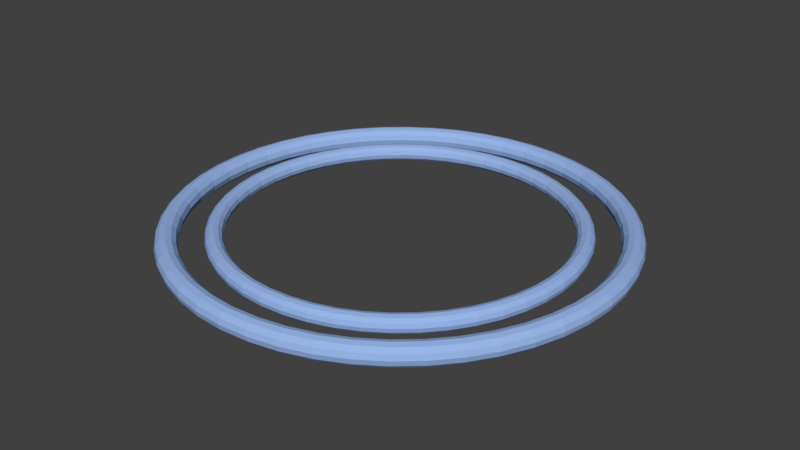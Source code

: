 # Source: SplashRing.blend  (saved by Blender 2.79.0; exported with 4.5.12 LTS)
import bpy
from mathutils import Matrix  # noqa: F401  (used for matrix-valued properties, if any)

bpy.ops.wm.read_factory_settings(use_empty=True)
scene = bpy.context.scene
scene.name = 'Scene'

# ---- collections
col_collection_1 = bpy.data.collections.new('Collection 1'); scene.collection.children.link(col_collection_1)

# ---- materials (node trees are filled in below, after node groups)
mat_material_001 = bpy.data.materials.new('Material.001')
mat_material_001.alpha_threshold = 0.0
mat_material_001.use_transparent_shadow = False
mat_material_001.diffuse_color = (0.3141, 0.4651, 0.8, 1.0)
mat_material_001.roughness = 0.5
mat_material_001.specular_intensity = 0.0

# ---- material node trees

# ---- world
world_world = bpy.data.worlds.new('World'); scene.world = world_world
world_world.color = (0.05088, 0.05088, 0.05088)
world_world.use_sun_shadow = False
world_world.sun_shadow_jitter_overblur = 0.0
world_world.cycles.sampling_method = 'MANUAL'

# ---- meshes
me_torus_002 = bpy.data.meshes.new('Torus.002')
me_torus_002.from_pydata([(2.1, 0.0, 0.0), (2.087, 0.0, 0.05), (2.05, 0.0, 0.0866), (2.0, 0.0, 0.1), (1.95, 0.0, 0.0866), (1.913, 0.0, 0.05), (1.9, 0.0, 1.225e-17), (1.913, 0.0, -0.05), (1.95, 0.0, -0.0866), (2.0, 0.0, -0.1), (2.05, 0.0, -0.0866), (2.087, 0.0, -0.05), (2.082, 0.2741, 0.0), (2.069, 0.2724, 0.05), (2.032, 0.2676, 0.0866), (1.983, 0.2611, 0.1), (1.933, 0.2545, 0.0866), (1.897, 0.2497, 0.05), (1.884, 0.248, 1.225e-17), (1.897, 0.2497, -0.05), (1.933, 0.2545, -0.0866), (1.983, 0.2611, -0.1), (2.032, 0.2676, -0.0866), (2.069, 0.2724, -0.05), (2.028, 0.5435, 0.0), (2.016, 0.5401, 0.05), (1.98, 0.5306, 0.0866), (1.932, 0.5176, 0.1), (1.884, 0.5047, 0.0866), (1.848, 0.4952, 0.05), (1.835, 0.4918, 1.225e-17), (1.848, 0.4952, -0.05), (1.884, 0.5047, -0.0866), (1.932, 0.5176, -0.1), (1.98, 0.5306, -0.0866), (2.016, 0.5401, -0.05), (1.94, 0.8036, 0.0), (1.928, 0.7985, 0.05), (1.894, 0.7845, 0.0866), (1.848, 0.7654, 0.1), (1.802, 0.7462, 0.0866), (1.768, 0.7322, 0.05), (1.755, 0.7271, 1.225e-17), (1.768, 0.7322, -0.05), (1.802, 0.7462, -0.0866), (1.848, 0.7654, -0.1), (1.894, 0.7845, -0.0866), (1.928, 0.7985, -0.05), (1.819, 1.05, 0.0), (1.807, 1.043, 0.05), (1.775, 1.025, 0.0866), (1.732, 1.0, 0.1), (1.689, 0.975, 0.0866), (1.657, 0.9567, 0.05), (1.645, 0.95, 1.225e-17), (1.657, 0.9567, -0.05), (1.689, 0.975, -0.0866), (1.732, 1.0, -0.1), (1.775, 1.025, -0.0866), (1.807, 1.043, -0.05), (1.666, 1.278, 0.0), (1.655, 1.27, 0.05), (1.626, 1.248, 0.0866), (1.587, 1.218, 0.1), (1.547, 1.187, 0.0866), (1.518, 1.165, 0.05), (1.507, 1.157, 1.225e-17), (1.518, 1.165, -0.05), (1.547, 1.187, -0.0866), (1.587, 1.218, -0.1), (1.626, 1.248, -0.0866), (1.655, 1.27, -0.05), (1.485, 1.485, 0.0), (1.475, 1.475, 0.05), (1.45, 1.45, 0.0866), (1.414, 1.414, 0.1), (1.379, 1.379, 0.0866), (1.353, 1.353, 0.05), (1.344, 1.344, 1.225e-17), (1.353, 1.353, -0.05), (1.379, 1.379, -0.0866), (1.414, 1.414, -0.1), (1.45, 1.45, -0.0866), (1.475, 1.475, -0.05), (1.278, 1.666, 0.0), (1.27, 1.655, 0.05), (1.248, 1.626, 0.0866), (1.218, 1.587, 0.1), (1.187, 1.547, 0.0866), (1.165, 1.518, 0.05), (1.157, 1.507, 1.225e-17), (1.165, 1.518, -0.05), (1.187, 1.547, -0.0866), (1.218, 1.587, -0.1), (1.248, 1.626, -0.0866), (1.27, 1.655, -0.05), (1.05, 1.819, 0.0), (1.043, 1.807, 0.05), (1.025, 1.775, 0.0866), (1.0, 1.732, 0.1), (0.975, 1.689, 0.0866), (0.9567, 1.657, 0.05), (0.95, 1.645, 1.225e-17), (0.9567, 1.657, -0.05), (0.975, 1.689, -0.0866), (1.0, 1.732, -0.1), (1.025, 1.775, -0.0866), (1.043, 1.807, -0.05), (0.8036, 1.94, 0.0), (0.7985, 1.928, 0.05), (0.7845, 1.894, 0.0866), (0.7654, 1.848, 0.1), (0.7462, 1.802, 0.0866), (0.7322, 1.768, 0.05), (0.7271, 1.755, 1.225e-17), (0.7322, 1.768, -0.05), (0.7462, 1.802, -0.0866), (0.7654, 1.848, -0.1), (0.7845, 1.894, -0.0866), (0.7985, 1.928, -0.05), (0.5435, 2.028, 0.0), (0.5401, 2.016, 0.05), (0.5306, 1.98, 0.0866), (0.5176, 1.932, 0.1), (0.5047, 1.884, 0.0866), (0.4952, 1.848, 0.05), (0.4918, 1.835, 1.225e-17), (0.4952, 1.848, -0.05), (0.5047, 1.884, -0.0866), (0.5176, 1.932, -0.1), (0.5306, 1.98, -0.0866), (0.5401, 2.016, -0.05), (0.2741, 2.082, 0.0), (0.2724, 2.069, 0.05), (0.2676, 2.032, 0.0866), (0.2611, 1.983, 0.1), (0.2545, 1.933, 0.0866), (0.2497, 1.897, 0.05), (0.248, 1.884, 1.225e-17), (0.2497, 1.897, -0.05), (0.2545, 1.933, -0.0866), (0.2611, 1.983, -0.1), (0.2676, 2.032, -0.0866), (0.2724, 2.069, -0.05), (1.585e-07, 2.1, 0.0), (1.575e-07, 2.087, 0.05), (1.548e-07, 2.05, 0.0866), (1.51e-07, 2.0, 0.1), (1.472e-07, 1.95, 0.0866), (1.445e-07, 1.913, 0.05), (1.434e-07, 1.9, 1.225e-17), (1.445e-07, 1.913, -0.05), (1.472e-07, 1.95, -0.0866), (1.51e-07, 2.0, -0.1), (1.548e-07, 2.05, -0.0866), (1.575e-07, 2.087, -0.05), (-0.2741, 2.082, 0.0), (-0.2724, 2.069, 0.05), (-0.2676, 2.032, 0.0866), (-0.2611, 1.983, 0.1), (-0.2545, 1.933, 0.0866), (-0.2497, 1.897, 0.05), (-0.248, 1.884, 1.225e-17), (-0.2497, 1.897, -0.05), (-0.2545, 1.933, -0.0866), (-0.2611, 1.983, -0.1), (-0.2676, 2.032, -0.0866), (-0.2724, 2.069, -0.05), (-0.5435, 2.028, 0.0), (-0.5401, 2.016, 0.05), (-0.5306, 1.98, 0.0866), (-0.5176, 1.932, 0.1), (-0.5047, 1.884, 0.0866), (-0.4952, 1.848, 0.05), (-0.4918, 1.835, 1.225e-17), (-0.4952, 1.848, -0.05), (-0.5047, 1.884, -0.0866), (-0.5176, 1.932, -0.1), (-0.5306, 1.98, -0.0866), (-0.5401, 2.016, -0.05), (-0.8036, 1.94, 0.0), (-0.7985, 1.928, 0.05), (-0.7845, 1.894, 0.0866), (-0.7654, 1.848, 0.1), (-0.7462, 1.802, 0.0866), (-0.7322, 1.768, 0.05), (-0.7271, 1.755, 1.225e-17), (-0.7322, 1.768, -0.05), (-0.7462, 1.802, -0.0866), (-0.7654, 1.848, -0.1), (-0.7845, 1.894, -0.0866), (-0.7985, 1.928, -0.05), (-1.05, 1.819, 0.0), (-1.043, 1.807, 0.05), (-1.025, 1.775, 0.0866), (-1.0, 1.732, 0.1), (-0.975, 1.689, 0.0866), (-0.9567, 1.657, 0.05), (-0.95, 1.645, 1.225e-17), (-0.9567, 1.657, -0.05), (-0.975, 1.689, -0.0866), (-1.0, 1.732, -0.1), (-1.025, 1.775, -0.0866), (-1.043, 1.807, -0.05), (-1.278, 1.666, 0.0), (-1.27, 1.655, 0.05), (-1.248, 1.626, 0.0866), (-1.218, 1.587, 0.1), (-1.187, 1.547, 0.0866), (-1.165, 1.518, 0.05), (-1.157, 1.507, 1.225e-17), (-1.165, 1.518, -0.05), (-1.187, 1.547, -0.0866), (-1.218, 1.587, -0.1), (-1.248, 1.626, -0.0866), (-1.27, 1.655, -0.05), (-1.485, 1.485, 0.0), (-1.475, 1.475, 0.05), (-1.45, 1.45, 0.0866), (-1.414, 1.414, 0.1), (-1.379, 1.379, 0.0866), (-1.353, 1.353, 0.05), (-1.344, 1.344, 1.225e-17), (-1.353, 1.353, -0.05), (-1.379, 1.379, -0.0866), (-1.414, 1.414, -0.1), (-1.45, 1.45, -0.0866), (-1.475, 1.475, -0.05), (-1.666, 1.278, 0.0), (-1.655, 1.27, 0.05), (-1.626, 1.248, 0.0866), (-1.587, 1.218, 0.1), (-1.547, 1.187, 0.0866), (-1.518, 1.165, 0.05), (-1.507, 1.157, 1.225e-17), (-1.518, 1.165, -0.05), (-1.547, 1.187, -0.0866), (-1.587, 1.218, -0.1), (-1.626, 1.248, -0.0866), (-1.655, 1.27, -0.05), (-1.819, 1.05, 0.0), (-1.807, 1.043, 0.05), (-1.775, 1.025, 0.0866), (-1.732, 1.0, 0.1), (-1.689, 0.975, 0.0866), (-1.657, 0.9567, 0.05), (-1.645, 0.95, 1.225e-17), (-1.657, 0.9567, -0.05), (-1.689, 0.975, -0.0866), (-1.732, 1.0, -0.1), (-1.775, 1.025, -0.0866), (-1.807, 1.043, -0.05), (-1.94, 0.8036, 0.0), (-1.928, 0.7985, 0.05), (-1.894, 0.7845, 0.0866), (-1.848, 0.7654, 0.1), (-1.802, 0.7462, 0.0866), (-1.768, 0.7322, 0.05), (-1.755, 0.7271, 1.225e-17), (-1.768, 0.7322, -0.05), (-1.802, 0.7462, -0.0866), (-1.848, 0.7654, -0.1), (-1.894, 0.7845, -0.0866), (-1.928, 0.7985, -0.05), (-2.028, 0.5435, 0.0), (-2.016, 0.5401, 0.05), (-1.98, 0.5306, 0.0866), (-1.932, 0.5176, 0.1), (-1.884, 0.5047, 0.0866), (-1.848, 0.4952, 0.05), (-1.835, 0.4918, 1.225e-17), (-1.848, 0.4952, -0.05), (-1.884, 0.5047, -0.0866), (-1.932, 0.5176, -0.1), (-1.98, 0.5306, -0.0866), (-2.016, 0.5401, -0.05), (-2.082, 0.2741, 0.0), (-2.069, 0.2724, 0.05), (-2.032, 0.2676, 0.0866), (-1.983, 0.2611, 0.1), (-1.933, 0.2545, 0.0866), (-1.897, 0.2497, 0.05), (-1.884, 0.248, 1.225e-17), (-1.897, 0.2497, -0.05), (-1.933, 0.2545, -0.0866), (-1.983, 0.2611, -0.1), (-2.032, 0.2676, -0.0866), (-2.069, 0.2724, -0.05), (-2.1, 1.836e-07, 0.0), (-2.087, 1.824e-07, 0.05), (-2.05, 1.792e-07, 0.0866), (-2.0, 1.748e-07, 0.1), (-1.95, 1.705e-07, 0.0866), (-1.913, 1.673e-07, 0.05), (-1.9, 1.661e-07, 1.225e-17), (-1.913, 1.673e-07, -0.05), (-1.95, 1.705e-07, -0.0866), (-2.0, 1.748e-07, -0.1), (-2.05, 1.792e-07, -0.0866), (-2.087, 1.824e-07, -0.05), (-2.082, -0.2741, 0.0), (-2.069, -0.2724, 0.05), (-2.032, -0.2676, 0.0866), (-1.983, -0.2611, 0.1), (-1.933, -0.2545, 0.0866), (-1.897, -0.2497, 0.05), (-1.884, -0.248, 1.225e-17), (-1.897, -0.2497, -0.05), (-1.933, -0.2545, -0.0866), (-1.983, -0.2611, -0.1), (-2.032, -0.2676, -0.0866), (-2.069, -0.2724, -0.05), (-2.028, -0.5435, 0.0), (-2.016, -0.5401, 0.05), (-1.98, -0.5306, 0.0866), (-1.932, -0.5176, 0.1), (-1.884, -0.5047, 0.0866), (-1.848, -0.4952, 0.05), (-1.835, -0.4918, 1.225e-17), (-1.848, -0.4952, -0.05), (-1.884, -0.5047, -0.0866), (-1.932, -0.5176, -0.1), (-1.98, -0.5306, -0.0866), (-2.016, -0.5401, -0.05), (-1.94, -0.8036, 0.0), (-1.928, -0.7985, 0.05), (-1.894, -0.7845, 0.0866), (-1.848, -0.7654, 0.1), (-1.802, -0.7462, 0.0866), (-1.768, -0.7322, 0.05), (-1.755, -0.7271, 1.225e-17), (-1.768, -0.7322, -0.05), (-1.802, -0.7462, -0.0866), (-1.848, -0.7654, -0.1), (-1.894, -0.7845, -0.0866), (-1.928, -0.7985, -0.05), (-1.819, -1.05, 0.0), (-1.807, -1.043, 0.05), (-1.775, -1.025, 0.0866), (-1.732, -1.0, 0.1), (-1.689, -0.975, 0.0866), (-1.657, -0.9567, 0.05), (-1.645, -0.95, 1.225e-17), (-1.657, -0.9567, -0.05), (-1.689, -0.975, -0.0866), (-1.732, -1.0, -0.1), (-1.775, -1.025, -0.0866), (-1.807, -1.043, -0.05), (-1.666, -1.278, 0.0), (-1.655, -1.27, 0.05), (-1.626, -1.248, 0.0866), (-1.587, -1.218, 0.1), (-1.547, -1.187, 0.0866), (-1.518, -1.165, 0.05), (-1.507, -1.157, 1.225e-17), (-1.518, -1.165, -0.05), (-1.547, -1.187, -0.0866), (-1.587, -1.218, -0.1), (-1.626, -1.248, -0.0866), (-1.655, -1.27, -0.05), (-1.485, -1.485, 0.0), (-1.475, -1.475, 0.05), (-1.45, -1.45, 0.0866), (-1.414, -1.414, 0.1), (-1.379, -1.379, 0.0866), (-1.353, -1.353, 0.05), (-1.344, -1.344, 1.225e-17), (-1.353, -1.353, -0.05), (-1.379, -1.379, -0.0866), (-1.414, -1.414, -0.1), (-1.45, -1.45, -0.0866), (-1.475, -1.475, -0.05), (-1.278, -1.666, 0.0), (-1.27, -1.655, 0.05), (-1.248, -1.626, 0.0866), (-1.218, -1.587, 0.1), (-1.187, -1.547, 0.0866), (-1.165, -1.518, 0.05), (-1.157, -1.507, 1.225e-17), (-1.165, -1.518, -0.05), (-1.187, -1.547, -0.0866), (-1.218, -1.587, -0.1), (-1.248, -1.626, -0.0866), (-1.27, -1.655, -0.05), (-1.05, -1.819, 0.0), (-1.043, -1.807, 0.05), (-1.025, -1.775, 0.0866), (-1.0, -1.732, 0.1), (-0.975, -1.689, 0.0866), (-0.9567, -1.657, 0.05), (-0.95, -1.645, 1.225e-17), (-0.9567, -1.657, -0.05), (-0.975, -1.689, -0.0866), (-1.0, -1.732, -0.1), (-1.025, -1.775, -0.0866), (-1.043, -1.807, -0.05), (-0.8036, -1.94, 0.0), (-0.7985, -1.928, 0.05), (-0.7845, -1.894, 0.0866), (-0.7654, -1.848, 0.1), (-0.7462, -1.802, 0.0866), (-0.7322, -1.768, 0.05), (-0.7271, -1.755, 1.225e-17), (-0.7322, -1.768, -0.05), (-0.7462, -1.802, -0.0866), (-0.7654, -1.848, -0.1), (-0.7845, -1.894, -0.0866), (-0.7985, -1.928, -0.05), (-0.5435, -2.028, 0.0), (-0.5401, -2.016, 0.05), (-0.5306, -1.98, 0.0866), (-0.5176, -1.932, 0.1), (-0.5047, -1.884, 0.0866), (-0.4952, -1.848, 0.05), (-0.4918, -1.835, 1.225e-17), (-0.4952, -1.848, -0.05), (-0.5047, -1.884, -0.0866), (-0.5176, -1.932, -0.1), (-0.5306, -1.98, -0.0866), (-0.5401, -2.016, -0.05), (-0.2741, -2.082, 0.0), (-0.2724, -2.069, 0.05), (-0.2676, -2.032, 0.0866), (-0.2611, -1.983, 0.1), (-0.2545, -1.933, 0.0866), (-0.2497, -1.897, 0.05), (-0.248, -1.884, 1.225e-17), (-0.2497, -1.897, -0.05), (-0.2545, -1.933, -0.0866), (-0.2611, -1.983, -0.1), (-0.2676, -2.032, -0.0866), (-0.2724, -2.069, -0.05), (1.585e-07, -2.1, 0.0), (1.575e-07, -2.087, 0.05), (1.548e-07, -2.05, 0.0866), (1.51e-07, -2.0, 0.1), (1.472e-07, -1.95, 0.0866), (1.445e-07, -1.913, 0.05), (1.434e-07, -1.9, 1.225e-17), (1.445e-07, -1.913, -0.05), (1.472e-07, -1.95, -0.0866), (1.51e-07, -2.0, -0.1), (1.548e-07, -2.05, -0.0866), (1.575e-07, -2.087, -0.05), (0.2741, -2.082, 0.0), (0.2724, -2.069, 0.05), (0.2676, -2.032, 0.0866), (0.2611, -1.983, 0.1), (0.2545, -1.933, 0.0866), (0.2497, -1.897, 0.05), (0.248, -1.884, 1.225e-17), (0.2497, -1.897, -0.05), (0.2545, -1.933, -0.0866), (0.2611, -1.983, -0.1), (0.2676, -2.032, -0.0866), (0.2724, -2.069, -0.05), (0.5435, -2.028, 0.0), (0.5401, -2.016, 0.05), (0.5306, -1.98, 0.0866), (0.5176, -1.932, 0.1), (0.5047, -1.884, 0.0866), (0.4952, -1.848, 0.05), (0.4918, -1.835, 1.225e-17), (0.4952, -1.848, -0.05), (0.5047, -1.884, -0.0866), (0.5176, -1.932, -0.1), (0.5306, -1.98, -0.0866), (0.5401, -2.016, -0.05), (0.8036, -1.94, 0.0), (0.7985, -1.928, 0.05), (0.7845, -1.894, 0.0866), (0.7654, -1.848, 0.1), (0.7462, -1.802, 0.0866), (0.7322, -1.768, 0.05), (0.7271, -1.755, 1.225e-17), (0.7322, -1.768, -0.05), (0.7462, -1.802, -0.0866), (0.7654, -1.848, -0.1), (0.7845, -1.894, -0.0866), (0.7985, -1.928, -0.05), (1.05, -1.819, 0.0), (1.043, -1.807, 0.05), (1.025, -1.775, 0.0866), (1.0, -1.732, 0.1), (0.975, -1.689, 0.0866), (0.9567, -1.657, 0.05), (0.95, -1.645, 1.225e-17), (0.9567, -1.657, -0.05), (0.975, -1.689, -0.0866), (1.0, -1.732, -0.1), (1.025, -1.775, -0.0866), (1.043, -1.807, -0.05), (1.278, -1.666, 0.0), (1.27, -1.655, 0.05), (1.248, -1.626, 0.0866), (1.218, -1.587, 0.1), (1.187, -1.547, 0.0866), (1.165, -1.518, 0.05), (1.157, -1.507, 1.225e-17), (1.165, -1.518, -0.05), (1.187, -1.547, -0.0866), (1.218, -1.587, -0.1), (1.248, -1.626, -0.0866), (1.27, -1.655, -0.05), (1.485, -1.485, 0.0), (1.475, -1.475, 0.05), (1.45, -1.45, 0.0866), (1.414, -1.414, 0.1), (1.379, -1.379, 0.0866), (1.353, -1.353, 0.05), (1.344, -1.344, 1.225e-17), (1.353, -1.353, -0.05), (1.379, -1.379, -0.0866), (1.414, -1.414, -0.1), (1.45, -1.45, -0.0866), (1.475, -1.475, -0.05), (1.666, -1.278, 0.0), (1.655, -1.27, 0.05), (1.626, -1.248, 0.0866), (1.587, -1.218, 0.1), (1.547, -1.187, 0.0866), (1.518, -1.165, 0.05), (1.507, -1.157, 1.225e-17), (1.518, -1.165, -0.05), (1.547, -1.187, -0.0866), (1.587, -1.218, -0.1), (1.626, -1.248, -0.0866), (1.655, -1.27, -0.05), (1.819, -1.05, 0.0), (1.807, -1.043, 0.05), (1.775, -1.025, 0.0866), (1.732, -1.0, 0.1), (1.689, -0.975, 0.0866), (1.657, -0.9567, 0.05), (1.645, -0.95, 1.225e-17), (1.657, -0.9567, -0.05), (1.689, -0.975, -0.0866), (1.732, -1.0, -0.1), (1.775, -1.025, -0.0866), (1.807, -1.043, -0.05), (1.94, -0.8036, 0.0), (1.928, -0.7985, 0.05), (1.894, -0.7845, 0.0866), (1.848, -0.7654, 0.1), (1.802, -0.7462, 0.0866), (1.768, -0.7322, 0.05), (1.755, -0.7271, 1.225e-17), (1.768, -0.7322, -0.05), (1.802, -0.7462, -0.0866), (1.848, -0.7654, -0.1), (1.894, -0.7845, -0.0866), (1.928, -0.7985, -0.05), (2.028, -0.5435, 0.0), (2.016, -0.5401, 0.05), (1.98, -0.5306, 0.0866), (1.932, -0.5176, 0.1), (1.884, -0.5047, 0.0866), (1.848, -0.4952, 0.05), (1.835, -0.4918, 1.225e-17), (1.848, -0.4952, -0.05), (1.884, -0.5047, -0.0866), (1.932, -0.5176, -0.1), (1.98, -0.5306, -0.0866), (2.016, -0.5401, -0.05), (2.082, -0.2741, 0.0), (2.069, -0.2724, 0.05), (2.032, -0.2676, 0.0866), (1.983, -0.2611, 0.1), (1.933, -0.2545, 0.0866), (1.897, -0.2497, 0.05), (1.884, -0.248, 1.225e-17), (1.897, -0.2497, -0.05), (1.933, -0.2545, -0.0866), (1.983, -0.2611, -0.1), (2.032, -0.2676, -0.0866), (2.069, -0.2724, -0.05)], [], [(0, 12, 13, 1), (1, 13, 14, 2), (2, 14, 15, 3), (3, 15, 16, 4), (4, 16, 17, 5), (5, 17, 18, 6), (6, 18, 19, 7), (7, 19, 20, 8), (8, 20, 21, 9), (9, 21, 22, 10), (10, 22, 23, 11), (11, 23, 12, 0), (12, 24, 25, 13), (13, 25, 26, 14), (14, 26, 27, 15), (15, 27, 28, 16), (16, 28, 29, 17), (17, 29, 30, 18), (18, 30, 31, 19), (19, 31, 32, 20), (20, 32, 33, 21), (21, 33, 34, 22), (22, 34, 35, 23), (23, 35, 24, 12), (24, 36, 37, 25), (25, 37, 38, 26), (26, 38, 39, 27), (27, 39, 40, 28), (28, 40, 41, 29), (29, 41, 42, 30), (30, 42, 43, 31), (31, 43, 44, 32), (32, 44, 45, 33), (33, 45, 46, 34), (34, 46, 47, 35), (35, 47, 36, 24), (36, 48, 49, 37), (37, 49, 50, 38), (38, 50, 51, 39), (39, 51, 52, 40), (40, 52, 53, 41), (41, 53, 54, 42), (42, 54, 55, 43), (43, 55, 56, 44), (44, 56, 57, 45), (45, 57, 58, 46), (46, 58, 59, 47), (47, 59, 48, 36), (48, 60, 61, 49), (49, 61, 62, 50), (50, 62, 63, 51), (51, 63, 64, 52), (52, 64, 65, 53), (53, 65, 66, 54), (54, 66, 67, 55), (55, 67, 68, 56), (56, 68, 69, 57), (57, 69, 70, 58), (58, 70, 71, 59), (59, 71, 60, 48), (60, 72, 73, 61), (61, 73, 74, 62), (62, 74, 75, 63), (63, 75, 76, 64), (64, 76, 77, 65), (65, 77, 78, 66), (66, 78, 79, 67), (67, 79, 80, 68), (68, 80, 81, 69), (69, 81, 82, 70), (70, 82, 83, 71), (71, 83, 72, 60), (72, 84, 85, 73), (73, 85, 86, 74), (74, 86, 87, 75), (75, 87, 88, 76), (76, 88, 89, 77), (77, 89, 90, 78), (78, 90, 91, 79), (79, 91, 92, 80), (80, 92, 93, 81), (81, 93, 94, 82), (82, 94, 95, 83), (83, 95, 84, 72), (84, 96, 97, 85), (85, 97, 98, 86), (86, 98, 99, 87), (87, 99, 100, 88), (88, 100, 101, 89), (89, 101, 102, 90), (90, 102, 103, 91), (91, 103, 104, 92), (92, 104, 105, 93), (93, 105, 106, 94), (94, 106, 107, 95), (95, 107, 96, 84), (96, 108, 109, 97), (97, 109, 110, 98), (98, 110, 111, 99), (99, 111, 112, 100), (100, 112, 113, 101), (101, 113, 114, 102), (102, 114, 115, 103), (103, 115, 116, 104), (104, 116, 117, 105), (105, 117, 118, 106), (106, 118, 119, 107), (107, 119, 108, 96), (108, 120, 121, 109), (109, 121, 122, 110), (110, 122, 123, 111), (111, 123, 124, 112), (112, 124, 125, 113), (113, 125, 126, 114), (114, 126, 127, 115), (115, 127, 128, 116), (116, 128, 129, 117), (117, 129, 130, 118), (118, 130, 131, 119), (119, 131, 120, 108), (120, 132, 133, 121), (121, 133, 134, 122), (122, 134, 135, 123), (123, 135, 136, 124), (124, 136, 137, 125), (125, 137, 138, 126), (126, 138, 139, 127), (127, 139, 140, 128), (128, 140, 141, 129), (129, 141, 142, 130), (130, 142, 143, 131), (131, 143, 132, 120), (132, 144, 145, 133), (133, 145, 146, 134), (134, 146, 147, 135), (135, 147, 148, 136), (136, 148, 149, 137), (137, 149, 150, 138), (138, 150, 151, 139), (139, 151, 152, 140), (140, 152, 153, 141), (141, 153, 154, 142), (142, 154, 155, 143), (143, 155, 144, 132), (144, 156, 157, 145), (145, 157, 158, 146), (146, 158, 159, 147), (147, 159, 160, 148), (148, 160, 161, 149), (149, 161, 162, 150), (150, 162, 163, 151), (151, 163, 164, 152), (152, 164, 165, 153), (153, 165, 166, 154), (154, 166, 167, 155), (155, 167, 156, 144), (156, 168, 169, 157), (157, 169, 170, 158), (158, 170, 171, 159), (159, 171, 172, 160), (160, 172, 173, 161), (161, 173, 174, 162), (162, 174, 175, 163), (163, 175, 176, 164), (164, 176, 177, 165), (165, 177, 178, 166), (166, 178, 179, 167), (167, 179, 168, 156), (168, 180, 181, 169), (169, 181, 182, 170), (170, 182, 183, 171), (171, 183, 184, 172), (172, 184, 185, 173), (173, 185, 186, 174), (174, 186, 187, 175), (175, 187, 188, 176), (176, 188, 189, 177), (177, 189, 190, 178), (178, 190, 191, 179), (179, 191, 180, 168), (180, 192, 193, 181), (181, 193, 194, 182), (182, 194, 195, 183), (183, 195, 196, 184), (184, 196, 197, 185), (185, 197, 198, 186), (186, 198, 199, 187), (187, 199, 200, 188), (188, 200, 201, 189), (189, 201, 202, 190), (190, 202, 203, 191), (191, 203, 192, 180), (192, 204, 205, 193), (193, 205, 206, 194), (194, 206, 207, 195), (195, 207, 208, 196), (196, 208, 209, 197), (197, 209, 210, 198), (198, 210, 211, 199), (199, 211, 212, 200), (200, 212, 213, 201), (201, 213, 214, 202), (202, 214, 215, 203), (203, 215, 204, 192), (204, 216, 217, 205), (205, 217, 218, 206), (206, 218, 219, 207), (207, 219, 220, 208), (208, 220, 221, 209), (209, 221, 222, 210), (210, 222, 223, 211), (211, 223, 224, 212), (212, 224, 225, 213), (213, 225, 226, 214), (214, 226, 227, 215), (215, 227, 216, 204), (216, 228, 229, 217), (217, 229, 230, 218), (218, 230, 231, 219), (219, 231, 232, 220), (220, 232, 233, 221), (221, 233, 234, 222), (222, 234, 235, 223), (223, 235, 236, 224), (224, 236, 237, 225), (225, 237, 238, 226), (226, 238, 239, 227), (227, 239, 228, 216), (228, 240, 241, 229), (229, 241, 242, 230), (230, 242, 243, 231), (231, 243, 244, 232), (232, 244, 245, 233), (233, 245, 246, 234), (234, 246, 247, 235), (235, 247, 248, 236), (236, 248, 249, 237), (237, 249, 250, 238), (238, 250, 251, 239), (239, 251, 240, 228), (240, 252, 253, 241), (241, 253, 254, 242), (242, 254, 255, 243), (243, 255, 256, 244), (244, 256, 257, 245), (245, 257, 258, 246), (246, 258, 259, 247), (247, 259, 260, 248), (248, 260, 261, 249), (249, 261, 262, 250), (250, 262, 263, 251), (251, 263, 252, 240), (252, 264, 265, 253), (253, 265, 266, 254), (254, 266, 267, 255), (255, 267, 268, 256), (256, 268, 269, 257), (257, 269, 270, 258), (258, 270, 271, 259), (259, 271, 272, 260), (260, 272, 273, 261), (261, 273, 274, 262), (262, 274, 275, 263), (263, 275, 264, 252), (264, 276, 277, 265), (265, 277, 278, 266), (266, 278, 279, 267), (267, 279, 280, 268), (268, 280, 281, 269), (269, 281, 282, 270), (270, 282, 283, 271), (271, 283, 284, 272), (272, 284, 285, 273), (273, 285, 286, 274), (274, 286, 287, 275), (275, 287, 276, 264), (276, 288, 289, 277), (277, 289, 290, 278), (278, 290, 291, 279), (279, 291, 292, 280), (280, 292, 293, 281), (281, 293, 294, 282), (282, 294, 295, 283), (283, 295, 296, 284), (284, 296, 297, 285), (285, 297, 298, 286), (286, 298, 299, 287), (287, 299, 288, 276), (288, 300, 301, 289), (289, 301, 302, 290), (290, 302, 303, 291), (291, 303, 304, 292), (292, 304, 305, 293), (293, 305, 306, 294), (294, 306, 307, 295), (295, 307, 308, 296), (296, 308, 309, 297), (297, 309, 310, 298), (298, 310, 311, 299), (299, 311, 300, 288), (300, 312, 313, 301), (301, 313, 314, 302), (302, 314, 315, 303), (303, 315, 316, 304), (304, 316, 317, 305), (305, 317, 318, 306), (306, 318, 319, 307), (307, 319, 320, 308), (308, 320, 321, 309), (309, 321, 322, 310), (310, 322, 323, 311), (311, 323, 312, 300), (312, 324, 325, 313), (313, 325, 326, 314), (314, 326, 327, 315), (315, 327, 328, 316), (316, 328, 329, 317), (317, 329, 330, 318), (318, 330, 331, 319), (319, 331, 332, 320), (320, 332, 333, 321), (321, 333, 334, 322), (322, 334, 335, 323), (323, 335, 324, 312), (324, 336, 337, 325), (325, 337, 338, 326), (326, 338, 339, 327), (327, 339, 340, 328), (328, 340, 341, 329), (329, 341, 342, 330), (330, 342, 343, 331), (331, 343, 344, 332), (332, 344, 345, 333), (333, 345, 346, 334), (334, 346, 347, 335), (335, 347, 336, 324), (336, 348, 349, 337), (337, 349, 350, 338), (338, 350, 351, 339), (339, 351, 352, 340), (340, 352, 353, 341), (341, 353, 354, 342), (342, 354, 355, 343), (343, 355, 356, 344), (344, 356, 357, 345), (345, 357, 358, 346), (346, 358, 359, 347), (347, 359, 348, 336), (348, 360, 361, 349), (349, 361, 362, 350), (350, 362, 363, 351), (351, 363, 364, 352), (352, 364, 365, 353), (353, 365, 366, 354), (354, 366, 367, 355), (355, 367, 368, 356), (356, 368, 369, 357), (357, 369, 370, 358), (358, 370, 371, 359), (359, 371, 360, 348), (360, 372, 373, 361), (361, 373, 374, 362), (362, 374, 375, 363), (363, 375, 376, 364), (364, 376, 377, 365), (365, 377, 378, 366), (366, 378, 379, 367), (367, 379, 380, 368), (368, 380, 381, 369), (369, 381, 382, 370), (370, 382, 383, 371), (371, 383, 372, 360), (372, 384, 385, 373), (373, 385, 386, 374), (374, 386, 387, 375), (375, 387, 388, 376), (376, 388, 389, 377), (377, 389, 390, 378), (378, 390, 391, 379), (379, 391, 392, 380), (380, 392, 393, 381), (381, 393, 394, 382), (382, 394, 395, 383), (383, 395, 384, 372), (384, 396, 397, 385), (385, 397, 398, 386), (386, 398, 399, 387), (387, 399, 400, 388), (388, 400, 401, 389), (389, 401, 402, 390), (390, 402, 403, 391), (391, 403, 404, 392), (392, 404, 405, 393), (393, 405, 406, 394), (394, 406, 407, 395), (395, 407, 396, 384), (396, 408, 409, 397), (397, 409, 410, 398), (398, 410, 411, 399), (399, 411, 412, 400), (400, 412, 413, 401), (401, 413, 414, 402), (402, 414, 415, 403), (403, 415, 416, 404), (404, 416, 417, 405), (405, 417, 418, 406), (406, 418, 419, 407), (407, 419, 408, 396), (408, 420, 421, 409), (409, 421, 422, 410), (410, 422, 423, 411), (411, 423, 424, 412), (412, 424, 425, 413), (413, 425, 426, 414), (414, 426, 427, 415), (415, 427, 428, 416), (416, 428, 429, 417), (417, 429, 430, 418), (418, 430, 431, 419), (419, 431, 420, 408), (420, 432, 433, 421), (421, 433, 434, 422), (422, 434, 435, 423), (423, 435, 436, 424), (424, 436, 437, 425), (425, 437, 438, 426), (426, 438, 439, 427), (427, 439, 440, 428), (428, 440, 441, 429), (429, 441, 442, 430), (430, 442, 443, 431), (431, 443, 432, 420), (432, 444, 445, 433), (433, 445, 446, 434), (434, 446, 447, 435), (435, 447, 448, 436), (436, 448, 449, 437), (437, 449, 450, 438), (438, 450, 451, 439), (439, 451, 452, 440), (440, 452, 453, 441), (441, 453, 454, 442), (442, 454, 455, 443), (443, 455, 444, 432), (444, 456, 457, 445), (445, 457, 458, 446), (446, 458, 459, 447), (447, 459, 460, 448), (448, 460, 461, 449), (449, 461, 462, 450), (450, 462, 463, 451), (451, 463, 464, 452), (452, 464, 465, 453), (453, 465, 466, 454), (454, 466, 467, 455), (455, 467, 456, 444), (456, 468, 469, 457), (457, 469, 470, 458), (458, 470, 471, 459), (459, 471, 472, 460), (460, 472, 473, 461), (461, 473, 474, 462), (462, 474, 475, 463), (463, 475, 476, 464), (464, 476, 477, 465), (465, 477, 478, 466), (466, 478, 479, 467), (467, 479, 468, 456), (468, 480, 481, 469), (469, 481, 482, 470), (470, 482, 483, 471), (471, 483, 484, 472), (472, 484, 485, 473), (473, 485, 486, 474), (474, 486, 487, 475), (475, 487, 488, 476), (476, 488, 489, 477), (477, 489, 490, 478), (478, 490, 491, 479), (479, 491, 480, 468), (480, 492, 493, 481), (481, 493, 494, 482), (482, 494, 495, 483), (483, 495, 496, 484), (484, 496, 497, 485), (485, 497, 498, 486), (486, 498, 499, 487), (487, 499, 500, 488), (488, 500, 501, 489), (489, 501, 502, 490), (490, 502, 503, 491), (491, 503, 492, 480), (492, 504, 505, 493), (493, 505, 506, 494), (494, 506, 507, 495), (495, 507, 508, 496), (496, 508, 509, 497), (497, 509, 510, 498), (498, 510, 511, 499), (499, 511, 512, 500), (500, 512, 513, 501), (501, 513, 514, 502), (502, 514, 515, 503), (503, 515, 504, 492), (504, 516, 517, 505), (505, 517, 518, 506), (506, 518, 519, 507), (507, 519, 520, 508), (508, 520, 521, 509), (509, 521, 522, 510), (510, 522, 523, 511), (511, 523, 524, 512), (512, 524, 525, 513), (513, 525, 526, 514), (514, 526, 527, 515), (515, 527, 516, 504), (516, 528, 529, 517), (517, 529, 530, 518), (518, 530, 531, 519), (519, 531, 532, 520), (520, 532, 533, 521), (521, 533, 534, 522), (522, 534, 535, 523), (523, 535, 536, 524), (524, 536, 537, 525), (525, 537, 538, 526), (526, 538, 539, 527), (527, 539, 528, 516), (528, 540, 541, 529), (529, 541, 542, 530), (530, 542, 543, 531), (531, 543, 544, 532), (532, 544, 545, 533), (533, 545, 546, 534), (534, 546, 547, 535), (535, 547, 548, 536), (536, 548, 549, 537), (537, 549, 550, 538), (538, 550, 551, 539), (539, 551, 540, 528), (540, 552, 553, 541), (541, 553, 554, 542), (542, 554, 555, 543), (543, 555, 556, 544), (544, 556, 557, 545), (545, 557, 558, 546), (546, 558, 559, 547), (547, 559, 560, 548), (548, 560, 561, 549), (549, 561, 562, 550), (550, 562, 563, 551), (551, 563, 552, 540), (552, 564, 565, 553), (553, 565, 566, 554), (554, 566, 567, 555), (555, 567, 568, 556), (556, 568, 569, 557), (557, 569, 570, 558), (558, 570, 571, 559), (559, 571, 572, 560), (560, 572, 573, 561), (561, 573, 574, 562), (562, 574, 575, 563), (563, 575, 564, 552), (564, 0, 1, 565), (565, 1, 2, 566), (566, 2, 3, 567), (567, 3, 4, 568), (568, 4, 5, 569), (569, 5, 6, 570), (570, 6, 7, 571), (571, 7, 8, 572), (572, 8, 9, 573), (573, 9, 10, 574), (574, 10, 11, 575), (575, 11, 0, 564)])
me_torus_002.materials.append(mat_material_001)
me_torus_002.use_remesh_preserve_volume = False
me_torus_002.use_remesh_preserve_attributes = False
me_torus_002.use_mirror_vertex_groups = False
me_torus_002.update()
me_torus_001 = bpy.data.meshes.new('Torus.001')
me_torus_001.from_pydata([(2.1, 0.0, 0.0), (2.087, 0.0, 0.05), (2.05, 0.0, 0.0866), (2.0, 0.0, 0.1), (1.95, 0.0, 0.0866), (1.913, 0.0, 0.05), (1.9, 0.0, 1.225e-17), (1.913, 0.0, -0.05), (1.95, 0.0, -0.0866), (2.0, 0.0, -0.1), (2.05, 0.0, -0.0866), (2.087, 0.0, -0.05), (2.082, 0.2741, 0.0), (2.069, 0.2724, 0.05), (2.032, 0.2676, 0.0866), (1.983, 0.2611, 0.1), (1.933, 0.2545, 0.0866), (1.897, 0.2497, 0.05), (1.884, 0.248, 1.225e-17), (1.897, 0.2497, -0.05), (1.933, 0.2545, -0.0866), (1.983, 0.2611, -0.1), (2.032, 0.2676, -0.0866), (2.069, 0.2724, -0.05), (2.028, 0.5435, 0.0), (2.016, 0.5401, 0.05), (1.98, 0.5306, 0.0866), (1.932, 0.5176, 0.1), (1.884, 0.5047, 0.0866), (1.848, 0.4952, 0.05), (1.835, 0.4918, 1.225e-17), (1.848, 0.4952, -0.05), (1.884, 0.5047, -0.0866), (1.932, 0.5176, -0.1), (1.98, 0.5306, -0.0866), (2.016, 0.5401, -0.05), (1.94, 0.8036, 0.0), (1.928, 0.7985, 0.05), (1.894, 0.7845, 0.0866), (1.848, 0.7654, 0.1), (1.802, 0.7462, 0.0866), (1.768, 0.7322, 0.05), (1.755, 0.7271, 1.225e-17), (1.768, 0.7322, -0.05), (1.802, 0.7462, -0.0866), (1.848, 0.7654, -0.1), (1.894, 0.7845, -0.0866), (1.928, 0.7985, -0.05), (1.819, 1.05, 0.0), (1.807, 1.043, 0.05), (1.775, 1.025, 0.0866), (1.732, 1.0, 0.1), (1.689, 0.975, 0.0866), (1.657, 0.9567, 0.05), (1.645, 0.95, 1.225e-17), (1.657, 0.9567, -0.05), (1.689, 0.975, -0.0866), (1.732, 1.0, -0.1), (1.775, 1.025, -0.0866), (1.807, 1.043, -0.05), (1.666, 1.278, 0.0), (1.655, 1.27, 0.05), (1.626, 1.248, 0.0866), (1.587, 1.218, 0.1), (1.547, 1.187, 0.0866), (1.518, 1.165, 0.05), (1.507, 1.157, 1.225e-17), (1.518, 1.165, -0.05), (1.547, 1.187, -0.0866), (1.587, 1.218, -0.1), (1.626, 1.248, -0.0866), (1.655, 1.27, -0.05), (1.485, 1.485, 0.0), (1.475, 1.475, 0.05), (1.45, 1.45, 0.0866), (1.414, 1.414, 0.1), (1.379, 1.379, 0.0866), (1.353, 1.353, 0.05), (1.344, 1.344, 1.225e-17), (1.353, 1.353, -0.05), (1.379, 1.379, -0.0866), (1.414, 1.414, -0.1), (1.45, 1.45, -0.0866), (1.475, 1.475, -0.05), (1.278, 1.666, 0.0), (1.27, 1.655, 0.05), (1.248, 1.626, 0.0866), (1.218, 1.587, 0.1), (1.187, 1.547, 0.0866), (1.165, 1.518, 0.05), (1.157, 1.507, 1.225e-17), (1.165, 1.518, -0.05), (1.187, 1.547, -0.0866), (1.218, 1.587, -0.1), (1.248, 1.626, -0.0866), (1.27, 1.655, -0.05), (1.05, 1.819, 0.0), (1.043, 1.807, 0.05), (1.025, 1.775, 0.0866), (1.0, 1.732, 0.1), (0.975, 1.689, 0.0866), (0.9567, 1.657, 0.05), (0.95, 1.645, 1.225e-17), (0.9567, 1.657, -0.05), (0.975, 1.689, -0.0866), (1.0, 1.732, -0.1), (1.025, 1.775, -0.0866), (1.043, 1.807, -0.05), (0.8036, 1.94, 0.0), (0.7985, 1.928, 0.05), (0.7845, 1.894, 0.0866), (0.7654, 1.848, 0.1), (0.7462, 1.802, 0.0866), (0.7322, 1.768, 0.05), (0.7271, 1.755, 1.225e-17), (0.7322, 1.768, -0.05), (0.7462, 1.802, -0.0866), (0.7654, 1.848, -0.1), (0.7845, 1.894, -0.0866), (0.7985, 1.928, -0.05), (0.5435, 2.028, 0.0), (0.5401, 2.016, 0.05), (0.5306, 1.98, 0.0866), (0.5176, 1.932, 0.1), (0.5047, 1.884, 0.0866), (0.4952, 1.848, 0.05), (0.4918, 1.835, 1.225e-17), (0.4952, 1.848, -0.05), (0.5047, 1.884, -0.0866), (0.5176, 1.932, -0.1), (0.5306, 1.98, -0.0866), (0.5401, 2.016, -0.05), (0.2741, 2.082, 0.0), (0.2724, 2.069, 0.05), (0.2676, 2.032, 0.0866), (0.2611, 1.983, 0.1), (0.2545, 1.933, 0.0866), (0.2497, 1.897, 0.05), (0.248, 1.884, 1.225e-17), (0.2497, 1.897, -0.05), (0.2545, 1.933, -0.0866), (0.2611, 1.983, -0.1), (0.2676, 2.032, -0.0866), (0.2724, 2.069, -0.05), (1.585e-07, 2.1, 0.0), (1.575e-07, 2.087, 0.05), (1.548e-07, 2.05, 0.0866), (1.51e-07, 2.0, 0.1), (1.472e-07, 1.95, 0.0866), (1.445e-07, 1.913, 0.05), (1.434e-07, 1.9, 1.225e-17), (1.445e-07, 1.913, -0.05), (1.472e-07, 1.95, -0.0866), (1.51e-07, 2.0, -0.1), (1.548e-07, 2.05, -0.0866), (1.575e-07, 2.087, -0.05), (-0.2741, 2.082, 0.0), (-0.2724, 2.069, 0.05), (-0.2676, 2.032, 0.0866), (-0.2611, 1.983, 0.1), (-0.2545, 1.933, 0.0866), (-0.2497, 1.897, 0.05), (-0.248, 1.884, 1.225e-17), (-0.2497, 1.897, -0.05), (-0.2545, 1.933, -0.0866), (-0.2611, 1.983, -0.1), (-0.2676, 2.032, -0.0866), (-0.2724, 2.069, -0.05), (-0.5435, 2.028, 0.0), (-0.5401, 2.016, 0.05), (-0.5306, 1.98, 0.0866), (-0.5176, 1.932, 0.1), (-0.5047, 1.884, 0.0866), (-0.4952, 1.848, 0.05), (-0.4918, 1.835, 1.225e-17), (-0.4952, 1.848, -0.05), (-0.5047, 1.884, -0.0866), (-0.5176, 1.932, -0.1), (-0.5306, 1.98, -0.0866), (-0.5401, 2.016, -0.05), (-0.8036, 1.94, 0.0), (-0.7985, 1.928, 0.05), (-0.7845, 1.894, 0.0866), (-0.7654, 1.848, 0.1), (-0.7462, 1.802, 0.0866), (-0.7322, 1.768, 0.05), (-0.7271, 1.755, 1.225e-17), (-0.7322, 1.768, -0.05), (-0.7462, 1.802, -0.0866), (-0.7654, 1.848, -0.1), (-0.7845, 1.894, -0.0866), (-0.7985, 1.928, -0.05), (-1.05, 1.819, 0.0), (-1.043, 1.807, 0.05), (-1.025, 1.775, 0.0866), (-1.0, 1.732, 0.1), (-0.975, 1.689, 0.0866), (-0.9567, 1.657, 0.05), (-0.95, 1.645, 1.225e-17), (-0.9567, 1.657, -0.05), (-0.975, 1.689, -0.0866), (-1.0, 1.732, -0.1), (-1.025, 1.775, -0.0866), (-1.043, 1.807, -0.05), (-1.278, 1.666, 0.0), (-1.27, 1.655, 0.05), (-1.248, 1.626, 0.0866), (-1.218, 1.587, 0.1), (-1.187, 1.547, 0.0866), (-1.165, 1.518, 0.05), (-1.157, 1.507, 1.225e-17), (-1.165, 1.518, -0.05), (-1.187, 1.547, -0.0866), (-1.218, 1.587, -0.1), (-1.248, 1.626, -0.0866), (-1.27, 1.655, -0.05), (-1.485, 1.485, 0.0), (-1.475, 1.475, 0.05), (-1.45, 1.45, 0.0866), (-1.414, 1.414, 0.1), (-1.379, 1.379, 0.0866), (-1.353, 1.353, 0.05), (-1.344, 1.344, 1.225e-17), (-1.353, 1.353, -0.05), (-1.379, 1.379, -0.0866), (-1.414, 1.414, -0.1), (-1.45, 1.45, -0.0866), (-1.475, 1.475, -0.05), (-1.666, 1.278, 0.0), (-1.655, 1.27, 0.05), (-1.626, 1.248, 0.0866), (-1.587, 1.218, 0.1), (-1.547, 1.187, 0.0866), (-1.518, 1.165, 0.05), (-1.507, 1.157, 1.225e-17), (-1.518, 1.165, -0.05), (-1.547, 1.187, -0.0866), (-1.587, 1.218, -0.1), (-1.626, 1.248, -0.0866), (-1.655, 1.27, -0.05), (-1.819, 1.05, 0.0), (-1.807, 1.043, 0.05), (-1.775, 1.025, 0.0866), (-1.732, 1.0, 0.1), (-1.689, 0.975, 0.0866), (-1.657, 0.9567, 0.05), (-1.645, 0.95, 1.225e-17), (-1.657, 0.9567, -0.05), (-1.689, 0.975, -0.0866), (-1.732, 1.0, -0.1), (-1.775, 1.025, -0.0866), (-1.807, 1.043, -0.05), (-1.94, 0.8036, 0.0), (-1.928, 0.7985, 0.05), (-1.894, 0.7845, 0.0866), (-1.848, 0.7654, 0.1), (-1.802, 0.7462, 0.0866), (-1.768, 0.7322, 0.05), (-1.755, 0.7271, 1.225e-17), (-1.768, 0.7322, -0.05), (-1.802, 0.7462, -0.0866), (-1.848, 0.7654, -0.1), (-1.894, 0.7845, -0.0866), (-1.928, 0.7985, -0.05), (-2.028, 0.5435, 0.0), (-2.016, 0.5401, 0.05), (-1.98, 0.5306, 0.0866), (-1.932, 0.5176, 0.1), (-1.884, 0.5047, 0.0866), (-1.848, 0.4952, 0.05), (-1.835, 0.4918, 1.225e-17), (-1.848, 0.4952, -0.05), (-1.884, 0.5047, -0.0866), (-1.932, 0.5176, -0.1), (-1.98, 0.5306, -0.0866), (-2.016, 0.5401, -0.05), (-2.082, 0.2741, 0.0), (-2.069, 0.2724, 0.05), (-2.032, 0.2676, 0.0866), (-1.983, 0.2611, 0.1), (-1.933, 0.2545, 0.0866), (-1.897, 0.2497, 0.05), (-1.884, 0.248, 1.225e-17), (-1.897, 0.2497, -0.05), (-1.933, 0.2545, -0.0866), (-1.983, 0.2611, -0.1), (-2.032, 0.2676, -0.0866), (-2.069, 0.2724, -0.05), (-2.1, 1.836e-07, 0.0), (-2.087, 1.824e-07, 0.05), (-2.05, 1.792e-07, 0.0866), (-2.0, 1.748e-07, 0.1), (-1.95, 1.705e-07, 0.0866), (-1.913, 1.673e-07, 0.05), (-1.9, 1.661e-07, 1.225e-17), (-1.913, 1.673e-07, -0.05), (-1.95, 1.705e-07, -0.0866), (-2.0, 1.748e-07, -0.1), (-2.05, 1.792e-07, -0.0866), (-2.087, 1.824e-07, -0.05), (-2.082, -0.2741, 0.0), (-2.069, -0.2724, 0.05), (-2.032, -0.2676, 0.0866), (-1.983, -0.2611, 0.1), (-1.933, -0.2545, 0.0866), (-1.897, -0.2497, 0.05), (-1.884, -0.248, 1.225e-17), (-1.897, -0.2497, -0.05), (-1.933, -0.2545, -0.0866), (-1.983, -0.2611, -0.1), (-2.032, -0.2676, -0.0866), (-2.069, -0.2724, -0.05), (-2.028, -0.5435, 0.0), (-2.016, -0.5401, 0.05), (-1.98, -0.5306, 0.0866), (-1.932, -0.5176, 0.1), (-1.884, -0.5047, 0.0866), (-1.848, -0.4952, 0.05), (-1.835, -0.4918, 1.225e-17), (-1.848, -0.4952, -0.05), (-1.884, -0.5047, -0.0866), (-1.932, -0.5176, -0.1), (-1.98, -0.5306, -0.0866), (-2.016, -0.5401, -0.05), (-1.94, -0.8036, 0.0), (-1.928, -0.7985, 0.05), (-1.894, -0.7845, 0.0866), (-1.848, -0.7654, 0.1), (-1.802, -0.7462, 0.0866), (-1.768, -0.7322, 0.05), (-1.755, -0.7271, 1.225e-17), (-1.768, -0.7322, -0.05), (-1.802, -0.7462, -0.0866), (-1.848, -0.7654, -0.1), (-1.894, -0.7845, -0.0866), (-1.928, -0.7985, -0.05), (-1.819, -1.05, 0.0), (-1.807, -1.043, 0.05), (-1.775, -1.025, 0.0866), (-1.732, -1.0, 0.1), (-1.689, -0.975, 0.0866), (-1.657, -0.9567, 0.05), (-1.645, -0.95, 1.225e-17), (-1.657, -0.9567, -0.05), (-1.689, -0.975, -0.0866), (-1.732, -1.0, -0.1), (-1.775, -1.025, -0.0866), (-1.807, -1.043, -0.05), (-1.666, -1.278, 0.0), (-1.655, -1.27, 0.05), (-1.626, -1.248, 0.0866), (-1.587, -1.218, 0.1), (-1.547, -1.187, 0.0866), (-1.518, -1.165, 0.05), (-1.507, -1.157, 1.225e-17), (-1.518, -1.165, -0.05), (-1.547, -1.187, -0.0866), (-1.587, -1.218, -0.1), (-1.626, -1.248, -0.0866), (-1.655, -1.27, -0.05), (-1.485, -1.485, 0.0), (-1.475, -1.475, 0.05), (-1.45, -1.45, 0.0866), (-1.414, -1.414, 0.1), (-1.379, -1.379, 0.0866), (-1.353, -1.353, 0.05), (-1.344, -1.344, 1.225e-17), (-1.353, -1.353, -0.05), (-1.379, -1.379, -0.0866), (-1.414, -1.414, -0.1), (-1.45, -1.45, -0.0866), (-1.475, -1.475, -0.05), (-1.278, -1.666, 0.0), (-1.27, -1.655, 0.05), (-1.248, -1.626, 0.0866), (-1.218, -1.587, 0.1), (-1.187, -1.547, 0.0866), (-1.165, -1.518, 0.05), (-1.157, -1.507, 1.225e-17), (-1.165, -1.518, -0.05), (-1.187, -1.547, -0.0866), (-1.218, -1.587, -0.1), (-1.248, -1.626, -0.0866), (-1.27, -1.655, -0.05), (-1.05, -1.819, 0.0), (-1.043, -1.807, 0.05), (-1.025, -1.775, 0.0866), (-1.0, -1.732, 0.1), (-0.975, -1.689, 0.0866), (-0.9567, -1.657, 0.05), (-0.95, -1.645, 1.225e-17), (-0.9567, -1.657, -0.05), (-0.975, -1.689, -0.0866), (-1.0, -1.732, -0.1), (-1.025, -1.775, -0.0866), (-1.043, -1.807, -0.05), (-0.8036, -1.94, 0.0), (-0.7985, -1.928, 0.05), (-0.7845, -1.894, 0.0866), (-0.7654, -1.848, 0.1), (-0.7462, -1.802, 0.0866), (-0.7322, -1.768, 0.05), (-0.7271, -1.755, 1.225e-17), (-0.7322, -1.768, -0.05), (-0.7462, -1.802, -0.0866), (-0.7654, -1.848, -0.1), (-0.7845, -1.894, -0.0866), (-0.7985, -1.928, -0.05), (-0.5435, -2.028, 0.0), (-0.5401, -2.016, 0.05), (-0.5306, -1.98, 0.0866), (-0.5176, -1.932, 0.1), (-0.5047, -1.884, 0.0866), (-0.4952, -1.848, 0.05), (-0.4918, -1.835, 1.225e-17), (-0.4952, -1.848, -0.05), (-0.5047, -1.884, -0.0866), (-0.5176, -1.932, -0.1), (-0.5306, -1.98, -0.0866), (-0.5401, -2.016, -0.05), (-0.2741, -2.082, 0.0), (-0.2724, -2.069, 0.05), (-0.2676, -2.032, 0.0866), (-0.2611, -1.983, 0.1), (-0.2545, -1.933, 0.0866), (-0.2497, -1.897, 0.05), (-0.248, -1.884, 1.225e-17), (-0.2497, -1.897, -0.05), (-0.2545, -1.933, -0.0866), (-0.2611, -1.983, -0.1), (-0.2676, -2.032, -0.0866), (-0.2724, -2.069, -0.05), (1.585e-07, -2.1, 0.0), (1.575e-07, -2.087, 0.05), (1.548e-07, -2.05, 0.0866), (1.51e-07, -2.0, 0.1), (1.472e-07, -1.95, 0.0866), (1.445e-07, -1.913, 0.05), (1.434e-07, -1.9, 1.225e-17), (1.445e-07, -1.913, -0.05), (1.472e-07, -1.95, -0.0866), (1.51e-07, -2.0, -0.1), (1.548e-07, -2.05, -0.0866), (1.575e-07, -2.087, -0.05), (0.2741, -2.082, 0.0), (0.2724, -2.069, 0.05), (0.2676, -2.032, 0.0866), (0.2611, -1.983, 0.1), (0.2545, -1.933, 0.0866), (0.2497, -1.897, 0.05), (0.248, -1.884, 1.225e-17), (0.2497, -1.897, -0.05), (0.2545, -1.933, -0.0866), (0.2611, -1.983, -0.1), (0.2676, -2.032, -0.0866), (0.2724, -2.069, -0.05), (0.5435, -2.028, 0.0), (0.5401, -2.016, 0.05), (0.5306, -1.98, 0.0866), (0.5176, -1.932, 0.1), (0.5047, -1.884, 0.0866), (0.4952, -1.848, 0.05), (0.4918, -1.835, 1.225e-17), (0.4952, -1.848, -0.05), (0.5047, -1.884, -0.0866), (0.5176, -1.932, -0.1), (0.5306, -1.98, -0.0866), (0.5401, -2.016, -0.05), (0.8036, -1.94, 0.0), (0.7985, -1.928, 0.05), (0.7845, -1.894, 0.0866), (0.7654, -1.848, 0.1), (0.7462, -1.802, 0.0866), (0.7322, -1.768, 0.05), (0.7271, -1.755, 1.225e-17), (0.7322, -1.768, -0.05), (0.7462, -1.802, -0.0866), (0.7654, -1.848, -0.1), (0.7845, -1.894, -0.0866), (0.7985, -1.928, -0.05), (1.05, -1.819, 0.0), (1.043, -1.807, 0.05), (1.025, -1.775, 0.0866), (1.0, -1.732, 0.1), (0.975, -1.689, 0.0866), (0.9567, -1.657, 0.05), (0.95, -1.645, 1.225e-17), (0.9567, -1.657, -0.05), (0.975, -1.689, -0.0866), (1.0, -1.732, -0.1), (1.025, -1.775, -0.0866), (1.043, -1.807, -0.05), (1.278, -1.666, 0.0), (1.27, -1.655, 0.05), (1.248, -1.626, 0.0866), (1.218, -1.587, 0.1), (1.187, -1.547, 0.0866), (1.165, -1.518, 0.05), (1.157, -1.507, 1.225e-17), (1.165, -1.518, -0.05), (1.187, -1.547, -0.0866), (1.218, -1.587, -0.1), (1.248, -1.626, -0.0866), (1.27, -1.655, -0.05), (1.485, -1.485, 0.0), (1.475, -1.475, 0.05), (1.45, -1.45, 0.0866), (1.414, -1.414, 0.1), (1.379, -1.379, 0.0866), (1.353, -1.353, 0.05), (1.344, -1.344, 1.225e-17), (1.353, -1.353, -0.05), (1.379, -1.379, -0.0866), (1.414, -1.414, -0.1), (1.45, -1.45, -0.0866), (1.475, -1.475, -0.05), (1.666, -1.278, 0.0), (1.655, -1.27, 0.05), (1.626, -1.248, 0.0866), (1.587, -1.218, 0.1), (1.547, -1.187, 0.0866), (1.518, -1.165, 0.05), (1.507, -1.157, 1.225e-17), (1.518, -1.165, -0.05), (1.547, -1.187, -0.0866), (1.587, -1.218, -0.1), (1.626, -1.248, -0.0866), (1.655, -1.27, -0.05), (1.819, -1.05, 0.0), (1.807, -1.043, 0.05), (1.775, -1.025, 0.0866), (1.732, -1.0, 0.1), (1.689, -0.975, 0.0866), (1.657, -0.9567, 0.05), (1.645, -0.95, 1.225e-17), (1.657, -0.9567, -0.05), (1.689, -0.975, -0.0866), (1.732, -1.0, -0.1), (1.775, -1.025, -0.0866), (1.807, -1.043, -0.05), (1.94, -0.8036, 0.0), (1.928, -0.7985, 0.05), (1.894, -0.7845, 0.0866), (1.848, -0.7654, 0.1), (1.802, -0.7462, 0.0866), (1.768, -0.7322, 0.05), (1.755, -0.7271, 1.225e-17), (1.768, -0.7322, -0.05), (1.802, -0.7462, -0.0866), (1.848, -0.7654, -0.1), (1.894, -0.7845, -0.0866), (1.928, -0.7985, -0.05), (2.028, -0.5435, 0.0), (2.016, -0.5401, 0.05), (1.98, -0.5306, 0.0866), (1.932, -0.5176, 0.1), (1.884, -0.5047, 0.0866), (1.848, -0.4952, 0.05), (1.835, -0.4918, 1.225e-17), (1.848, -0.4952, -0.05), (1.884, -0.5047, -0.0866), (1.932, -0.5176, -0.1), (1.98, -0.5306, -0.0866), (2.016, -0.5401, -0.05), (2.082, -0.2741, 0.0), (2.069, -0.2724, 0.05), (2.032, -0.2676, 0.0866), (1.983, -0.2611, 0.1), (1.933, -0.2545, 0.0866), (1.897, -0.2497, 0.05), (1.884, -0.248, 1.225e-17), (1.897, -0.2497, -0.05), (1.933, -0.2545, -0.0866), (1.983, -0.2611, -0.1), (2.032, -0.2676, -0.0866), (2.069, -0.2724, -0.05)], [], [(0, 12, 13, 1), (1, 13, 14, 2), (2, 14, 15, 3), (3, 15, 16, 4), (4, 16, 17, 5), (5, 17, 18, 6), (6, 18, 19, 7), (7, 19, 20, 8), (8, 20, 21, 9), (9, 21, 22, 10), (10, 22, 23, 11), (11, 23, 12, 0), (12, 24, 25, 13), (13, 25, 26, 14), (14, 26, 27, 15), (15, 27, 28, 16), (16, 28, 29, 17), (17, 29, 30, 18), (18, 30, 31, 19), (19, 31, 32, 20), (20, 32, 33, 21), (21, 33, 34, 22), (22, 34, 35, 23), (23, 35, 24, 12), (24, 36, 37, 25), (25, 37, 38, 26), (26, 38, 39, 27), (27, 39, 40, 28), (28, 40, 41, 29), (29, 41, 42, 30), (30, 42, 43, 31), (31, 43, 44, 32), (32, 44, 45, 33), (33, 45, 46, 34), (34, 46, 47, 35), (35, 47, 36, 24), (36, 48, 49, 37), (37, 49, 50, 38), (38, 50, 51, 39), (39, 51, 52, 40), (40, 52, 53, 41), (41, 53, 54, 42), (42, 54, 55, 43), (43, 55, 56, 44), (44, 56, 57, 45), (45, 57, 58, 46), (46, 58, 59, 47), (47, 59, 48, 36), (48, 60, 61, 49), (49, 61, 62, 50), (50, 62, 63, 51), (51, 63, 64, 52), (52, 64, 65, 53), (53, 65, 66, 54), (54, 66, 67, 55), (55, 67, 68, 56), (56, 68, 69, 57), (57, 69, 70, 58), (58, 70, 71, 59), (59, 71, 60, 48), (60, 72, 73, 61), (61, 73, 74, 62), (62, 74, 75, 63), (63, 75, 76, 64), (64, 76, 77, 65), (65, 77, 78, 66), (66, 78, 79, 67), (67, 79, 80, 68), (68, 80, 81, 69), (69, 81, 82, 70), (70, 82, 83, 71), (71, 83, 72, 60), (72, 84, 85, 73), (73, 85, 86, 74), (74, 86, 87, 75), (75, 87, 88, 76), (76, 88, 89, 77), (77, 89, 90, 78), (78, 90, 91, 79), (79, 91, 92, 80), (80, 92, 93, 81), (81, 93, 94, 82), (82, 94, 95, 83), (83, 95, 84, 72), (84, 96, 97, 85), (85, 97, 98, 86), (86, 98, 99, 87), (87, 99, 100, 88), (88, 100, 101, 89), (89, 101, 102, 90), (90, 102, 103, 91), (91, 103, 104, 92), (92, 104, 105, 93), (93, 105, 106, 94), (94, 106, 107, 95), (95, 107, 96, 84), (96, 108, 109, 97), (97, 109, 110, 98), (98, 110, 111, 99), (99, 111, 112, 100), (100, 112, 113, 101), (101, 113, 114, 102), (102, 114, 115, 103), (103, 115, 116, 104), (104, 116, 117, 105), (105, 117, 118, 106), (106, 118, 119, 107), (107, 119, 108, 96), (108, 120, 121, 109), (109, 121, 122, 110), (110, 122, 123, 111), (111, 123, 124, 112), (112, 124, 125, 113), (113, 125, 126, 114), (114, 126, 127, 115), (115, 127, 128, 116), (116, 128, 129, 117), (117, 129, 130, 118), (118, 130, 131, 119), (119, 131, 120, 108), (120, 132, 133, 121), (121, 133, 134, 122), (122, 134, 135, 123), (123, 135, 136, 124), (124, 136, 137, 125), (125, 137, 138, 126), (126, 138, 139, 127), (127, 139, 140, 128), (128, 140, 141, 129), (129, 141, 142, 130), (130, 142, 143, 131), (131, 143, 132, 120), (132, 144, 145, 133), (133, 145, 146, 134), (134, 146, 147, 135), (135, 147, 148, 136), (136, 148, 149, 137), (137, 149, 150, 138), (138, 150, 151, 139), (139, 151, 152, 140), (140, 152, 153, 141), (141, 153, 154, 142), (142, 154, 155, 143), (143, 155, 144, 132), (144, 156, 157, 145), (145, 157, 158, 146), (146, 158, 159, 147), (147, 159, 160, 148), (148, 160, 161, 149), (149, 161, 162, 150), (150, 162, 163, 151), (151, 163, 164, 152), (152, 164, 165, 153), (153, 165, 166, 154), (154, 166, 167, 155), (155, 167, 156, 144), (156, 168, 169, 157), (157, 169, 170, 158), (158, 170, 171, 159), (159, 171, 172, 160), (160, 172, 173, 161), (161, 173, 174, 162), (162, 174, 175, 163), (163, 175, 176, 164), (164, 176, 177, 165), (165, 177, 178, 166), (166, 178, 179, 167), (167, 179, 168, 156), (168, 180, 181, 169), (169, 181, 182, 170), (170, 182, 183, 171), (171, 183, 184, 172), (172, 184, 185, 173), (173, 185, 186, 174), (174, 186, 187, 175), (175, 187, 188, 176), (176, 188, 189, 177), (177, 189, 190, 178), (178, 190, 191, 179), (179, 191, 180, 168), (180, 192, 193, 181), (181, 193, 194, 182), (182, 194, 195, 183), (183, 195, 196, 184), (184, 196, 197, 185), (185, 197, 198, 186), (186, 198, 199, 187), (187, 199, 200, 188), (188, 200, 201, 189), (189, 201, 202, 190), (190, 202, 203, 191), (191, 203, 192, 180), (192, 204, 205, 193), (193, 205, 206, 194), (194, 206, 207, 195), (195, 207, 208, 196), (196, 208, 209, 197), (197, 209, 210, 198), (198, 210, 211, 199), (199, 211, 212, 200), (200, 212, 213, 201), (201, 213, 214, 202), (202, 214, 215, 203), (203, 215, 204, 192), (204, 216, 217, 205), (205, 217, 218, 206), (206, 218, 219, 207), (207, 219, 220, 208), (208, 220, 221, 209), (209, 221, 222, 210), (210, 222, 223, 211), (211, 223, 224, 212), (212, 224, 225, 213), (213, 225, 226, 214), (214, 226, 227, 215), (215, 227, 216, 204), (216, 228, 229, 217), (217, 229, 230, 218), (218, 230, 231, 219), (219, 231, 232, 220), (220, 232, 233, 221), (221, 233, 234, 222), (222, 234, 235, 223), (223, 235, 236, 224), (224, 236, 237, 225), (225, 237, 238, 226), (226, 238, 239, 227), (227, 239, 228, 216), (228, 240, 241, 229), (229, 241, 242, 230), (230, 242, 243, 231), (231, 243, 244, 232), (232, 244, 245, 233), (233, 245, 246, 234), (234, 246, 247, 235), (235, 247, 248, 236), (236, 248, 249, 237), (237, 249, 250, 238), (238, 250, 251, 239), (239, 251, 240, 228), (240, 252, 253, 241), (241, 253, 254, 242), (242, 254, 255, 243), (243, 255, 256, 244), (244, 256, 257, 245), (245, 257, 258, 246), (246, 258, 259, 247), (247, 259, 260, 248), (248, 260, 261, 249), (249, 261, 262, 250), (250, 262, 263, 251), (251, 263, 252, 240), (252, 264, 265, 253), (253, 265, 266, 254), (254, 266, 267, 255), (255, 267, 268, 256), (256, 268, 269, 257), (257, 269, 270, 258), (258, 270, 271, 259), (259, 271, 272, 260), (260, 272, 273, 261), (261, 273, 274, 262), (262, 274, 275, 263), (263, 275, 264, 252), (264, 276, 277, 265), (265, 277, 278, 266), (266, 278, 279, 267), (267, 279, 280, 268), (268, 280, 281, 269), (269, 281, 282, 270), (270, 282, 283, 271), (271, 283, 284, 272), (272, 284, 285, 273), (273, 285, 286, 274), (274, 286, 287, 275), (275, 287, 276, 264), (276, 288, 289, 277), (277, 289, 290, 278), (278, 290, 291, 279), (279, 291, 292, 280), (280, 292, 293, 281), (281, 293, 294, 282), (282, 294, 295, 283), (283, 295, 296, 284), (284, 296, 297, 285), (285, 297, 298, 286), (286, 298, 299, 287), (287, 299, 288, 276), (288, 300, 301, 289), (289, 301, 302, 290), (290, 302, 303, 291), (291, 303, 304, 292), (292, 304, 305, 293), (293, 305, 306, 294), (294, 306, 307, 295), (295, 307, 308, 296), (296, 308, 309, 297), (297, 309, 310, 298), (298, 310, 311, 299), (299, 311, 300, 288), (300, 312, 313, 301), (301, 313, 314, 302), (302, 314, 315, 303), (303, 315, 316, 304), (304, 316, 317, 305), (305, 317, 318, 306), (306, 318, 319, 307), (307, 319, 320, 308), (308, 320, 321, 309), (309, 321, 322, 310), (310, 322, 323, 311), (311, 323, 312, 300), (312, 324, 325, 313), (313, 325, 326, 314), (314, 326, 327, 315), (315, 327, 328, 316), (316, 328, 329, 317), (317, 329, 330, 318), (318, 330, 331, 319), (319, 331, 332, 320), (320, 332, 333, 321), (321, 333, 334, 322), (322, 334, 335, 323), (323, 335, 324, 312), (324, 336, 337, 325), (325, 337, 338, 326), (326, 338, 339, 327), (327, 339, 340, 328), (328, 340, 341, 329), (329, 341, 342, 330), (330, 342, 343, 331), (331, 343, 344, 332), (332, 344, 345, 333), (333, 345, 346, 334), (334, 346, 347, 335), (335, 347, 336, 324), (336, 348, 349, 337), (337, 349, 350, 338), (338, 350, 351, 339), (339, 351, 352, 340), (340, 352, 353, 341), (341, 353, 354, 342), (342, 354, 355, 343), (343, 355, 356, 344), (344, 356, 357, 345), (345, 357, 358, 346), (346, 358, 359, 347), (347, 359, 348, 336), (348, 360, 361, 349), (349, 361, 362, 350), (350, 362, 363, 351), (351, 363, 364, 352), (352, 364, 365, 353), (353, 365, 366, 354), (354, 366, 367, 355), (355, 367, 368, 356), (356, 368, 369, 357), (357, 369, 370, 358), (358, 370, 371, 359), (359, 371, 360, 348), (360, 372, 373, 361), (361, 373, 374, 362), (362, 374, 375, 363), (363, 375, 376, 364), (364, 376, 377, 365), (365, 377, 378, 366), (366, 378, 379, 367), (367, 379, 380, 368), (368, 380, 381, 369), (369, 381, 382, 370), (370, 382, 383, 371), (371, 383, 372, 360), (372, 384, 385, 373), (373, 385, 386, 374), (374, 386, 387, 375), (375, 387, 388, 376), (376, 388, 389, 377), (377, 389, 390, 378), (378, 390, 391, 379), (379, 391, 392, 380), (380, 392, 393, 381), (381, 393, 394, 382), (382, 394, 395, 383), (383, 395, 384, 372), (384, 396, 397, 385), (385, 397, 398, 386), (386, 398, 399, 387), (387, 399, 400, 388), (388, 400, 401, 389), (389, 401, 402, 390), (390, 402, 403, 391), (391, 403, 404, 392), (392, 404, 405, 393), (393, 405, 406, 394), (394, 406, 407, 395), (395, 407, 396, 384), (396, 408, 409, 397), (397, 409, 410, 398), (398, 410, 411, 399), (399, 411, 412, 400), (400, 412, 413, 401), (401, 413, 414, 402), (402, 414, 415, 403), (403, 415, 416, 404), (404, 416, 417, 405), (405, 417, 418, 406), (406, 418, 419, 407), (407, 419, 408, 396), (408, 420, 421, 409), (409, 421, 422, 410), (410, 422, 423, 411), (411, 423, 424, 412), (412, 424, 425, 413), (413, 425, 426, 414), (414, 426, 427, 415), (415, 427, 428, 416), (416, 428, 429, 417), (417, 429, 430, 418), (418, 430, 431, 419), (419, 431, 420, 408), (420, 432, 433, 421), (421, 433, 434, 422), (422, 434, 435, 423), (423, 435, 436, 424), (424, 436, 437, 425), (425, 437, 438, 426), (426, 438, 439, 427), (427, 439, 440, 428), (428, 440, 441, 429), (429, 441, 442, 430), (430, 442, 443, 431), (431, 443, 432, 420), (432, 444, 445, 433), (433, 445, 446, 434), (434, 446, 447, 435), (435, 447, 448, 436), (436, 448, 449, 437), (437, 449, 450, 438), (438, 450, 451, 439), (439, 451, 452, 440), (440, 452, 453, 441), (441, 453, 454, 442), (442, 454, 455, 443), (443, 455, 444, 432), (444, 456, 457, 445), (445, 457, 458, 446), (446, 458, 459, 447), (447, 459, 460, 448), (448, 460, 461, 449), (449, 461, 462, 450), (450, 462, 463, 451), (451, 463, 464, 452), (452, 464, 465, 453), (453, 465, 466, 454), (454, 466, 467, 455), (455, 467, 456, 444), (456, 468, 469, 457), (457, 469, 470, 458), (458, 470, 471, 459), (459, 471, 472, 460), (460, 472, 473, 461), (461, 473, 474, 462), (462, 474, 475, 463), (463, 475, 476, 464), (464, 476, 477, 465), (465, 477, 478, 466), (466, 478, 479, 467), (467, 479, 468, 456), (468, 480, 481, 469), (469, 481, 482, 470), (470, 482, 483, 471), (471, 483, 484, 472), (472, 484, 485, 473), (473, 485, 486, 474), (474, 486, 487, 475), (475, 487, 488, 476), (476, 488, 489, 477), (477, 489, 490, 478), (478, 490, 491, 479), (479, 491, 480, 468), (480, 492, 493, 481), (481, 493, 494, 482), (482, 494, 495, 483), (483, 495, 496, 484), (484, 496, 497, 485), (485, 497, 498, 486), (486, 498, 499, 487), (487, 499, 500, 488), (488, 500, 501, 489), (489, 501, 502, 490), (490, 502, 503, 491), (491, 503, 492, 480), (492, 504, 505, 493), (493, 505, 506, 494), (494, 506, 507, 495), (495, 507, 508, 496), (496, 508, 509, 497), (497, 509, 510, 498), (498, 510, 511, 499), (499, 511, 512, 500), (500, 512, 513, 501), (501, 513, 514, 502), (502, 514, 515, 503), (503, 515, 504, 492), (504, 516, 517, 505), (505, 517, 518, 506), (506, 518, 519, 507), (507, 519, 520, 508), (508, 520, 521, 509), (509, 521, 522, 510), (510, 522, 523, 511), (511, 523, 524, 512), (512, 524, 525, 513), (513, 525, 526, 514), (514, 526, 527, 515), (515, 527, 516, 504), (516, 528, 529, 517), (517, 529, 530, 518), (518, 530, 531, 519), (519, 531, 532, 520), (520, 532, 533, 521), (521, 533, 534, 522), (522, 534, 535, 523), (523, 535, 536, 524), (524, 536, 537, 525), (525, 537, 538, 526), (526, 538, 539, 527), (527, 539, 528, 516), (528, 540, 541, 529), (529, 541, 542, 530), (530, 542, 543, 531), (531, 543, 544, 532), (532, 544, 545, 533), (533, 545, 546, 534), (534, 546, 547, 535), (535, 547, 548, 536), (536, 548, 549, 537), (537, 549, 550, 538), (538, 550, 551, 539), (539, 551, 540, 528), (540, 552, 553, 541), (541, 553, 554, 542), (542, 554, 555, 543), (543, 555, 556, 544), (544, 556, 557, 545), (545, 557, 558, 546), (546, 558, 559, 547), (547, 559, 560, 548), (548, 560, 561, 549), (549, 561, 562, 550), (550, 562, 563, 551), (551, 563, 552, 540), (552, 564, 565, 553), (553, 565, 566, 554), (554, 566, 567, 555), (555, 567, 568, 556), (556, 568, 569, 557), (557, 569, 570, 558), (558, 570, 571, 559), (559, 571, 572, 560), (560, 572, 573, 561), (561, 573, 574, 562), (562, 574, 575, 563), (563, 575, 564, 552), (564, 0, 1, 565), (565, 1, 2, 566), (566, 2, 3, 567), (567, 3, 4, 568), (568, 4, 5, 569), (569, 5, 6, 570), (570, 6, 7, 571), (571, 7, 8, 572), (572, 8, 9, 573), (573, 9, 10, 574), (574, 10, 11, 575), (575, 11, 0, 564)])
me_torus_001.materials.append(mat_material_001)
me_torus_001.use_remesh_preserve_volume = False
me_torus_001.use_remesh_preserve_attributes = False
me_torus_001.use_mirror_vertex_groups = False
me_torus_001.update()

# ---- objects
ob_torus_000 = bpy.data.objects.new('Torus.000', me_torus_002)
ob_torus_001 = bpy.data.objects.new('Torus.001', me_torus_001)

# ---- transforms, parenting, visibility, modifiers, constraints
ob_torus_000.location = (0.0, 0.0, -1.0)
ob_torus_000.scale = (1.6, 1.6, 1.6)
ob_torus_000.lineart.crease_threshold = 0.0
ob_torus_001.location = (0.0, 0.0, -1.0)
ob_torus_001.scale = (2.0, 2.0, 2.0)
ob_torus_001.lineart.crease_threshold = 0.0

# ---- collection membership
col_collection_1.objects.link(ob_torus_000)
col_collection_1.objects.link(ob_torus_001)

# ---- scene / render settings (as saved in the file)
scene.frame_start = 1; scene.frame_end = 61; scene.frame_set(61)
scene.render.engine = 'BLENDER_EEVEE_NEXT'
scene.render.resolution_percentage = 50
scene.render.dither_intensity = 0.0
scene.cycles.use_denoising = False
scene.cycles.samples = 128
scene.cycles.sampling_pattern = 'TABULATED_SOBOL'
scene.cycles.use_adaptive_sampling = False
scene.cycles.use_light_tree = False
scene.cycles.blur_glossy = 0.0
scene.cycles.sample_clamp_indirect = 0.0
scene.view_settings.view_transform = 'Standard'
bpy.context.view_layer.update()

# ---- added for rendering (the .blend has no active camera and no usable light): camera, sun
cam_auto = bpy.data.cameras.new('AutoCamera')
cam_auto.lens = 50.0
cam_auto.sensor_width = 36.0
cam_auto.clip_end = 1000.0
ob_auto_camera = bpy.data.objects.new('AutoCamera', cam_auto)
scene.collection.objects.link(ob_auto_camera)
ob_auto_camera.location = (10.9973, -13.1968, 7.79787)
ob_auto_camera.rotation_euler = (1.09748, -7.21219e-08, 0.694738)
scene.camera = ob_auto_camera
light_auto_sun = bpy.data.lights.new('AutoSun', 'SUN')
light_auto_sun.energy = 3.0
light_auto_sun.angle = 0.0523599
ob_auto_sun = bpy.data.objects.new('AutoSun', light_auto_sun)
scene.collection.objects.link(ob_auto_sun)
ob_auto_sun.rotation_euler = (0.872665, 0.174533, 0.523599)
bpy.context.view_layer.update()
